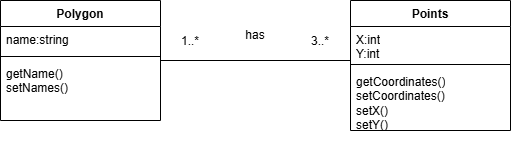

The diagram above was exported from draw.io. Its source (the exported page's mxGraphModel, read from the mxfile embedded in the PNG):
<mxGraphModel dx="1112" dy="513" grid="1" gridSize="10" guides="1" tooltips="1" connect="1" arrows="1" fold="1" page="1" pageScale="1" pageWidth="850" pageHeight="1100" math="0" shadow="0">
  <root>
    <mxCell id="0" />
    <mxCell id="1" parent="0" />
    <mxCell id="acWKMJdUMbcZKZ361fcZ-7" value="Polygon" style="swimlane;fontStyle=1;align=center;verticalAlign=top;childLayout=stackLayout;horizontal=1;startSize=26;horizontalStack=0;resizeParent=1;resizeParentMax=0;resizeLast=0;collapsible=1;marginBottom=0;whiteSpace=wrap;html=1;" vertex="1" parent="1">
      <mxGeometry x="120" y="100" width="160" height="120" as="geometry" />
    </mxCell>
    <mxCell id="acWKMJdUMbcZKZ361fcZ-8" value="name:string" style="text;strokeColor=none;fillColor=none;align=left;verticalAlign=top;spacingLeft=4;spacingRight=4;overflow=hidden;rotatable=0;points=[[0,0.5],[1,0.5]];portConstraint=eastwest;whiteSpace=wrap;html=1;" vertex="1" parent="acWKMJdUMbcZKZ361fcZ-7">
      <mxGeometry y="26" width="160" height="26" as="geometry" />
    </mxCell>
    <mxCell id="acWKMJdUMbcZKZ361fcZ-9" value="" style="line;strokeWidth=1;fillColor=none;align=left;verticalAlign=middle;spacingTop=-1;spacingLeft=3;spacingRight=3;rotatable=0;labelPosition=right;points=[];portConstraint=eastwest;strokeColor=inherit;" vertex="1" parent="acWKMJdUMbcZKZ361fcZ-7">
      <mxGeometry y="52" width="160" height="8" as="geometry" />
    </mxCell>
    <mxCell id="acWKMJdUMbcZKZ361fcZ-10" value="getName()&lt;div&gt;setNames()&lt;/div&gt;" style="text;strokeColor=none;fillColor=none;align=left;verticalAlign=top;spacingLeft=4;spacingRight=4;overflow=hidden;rotatable=0;points=[[0,0.5],[1,0.5]];portConstraint=eastwest;whiteSpace=wrap;html=1;" vertex="1" parent="acWKMJdUMbcZKZ361fcZ-7">
      <mxGeometry y="60" width="160" height="60" as="geometry" />
    </mxCell>
    <mxCell id="acWKMJdUMbcZKZ361fcZ-16" value="" style="text;strokeColor=none;fillColor=none;align=left;verticalAlign=middle;spacingTop=-1;spacingLeft=4;spacingRight=4;rotatable=0;labelPosition=right;points=[];portConstraint=eastwest;" vertex="1" parent="1">
      <mxGeometry x="410" y="240" width="20" height="14" as="geometry" />
    </mxCell>
    <mxCell id="acWKMJdUMbcZKZ361fcZ-18" value="Points" style="swimlane;fontStyle=1;align=center;verticalAlign=top;childLayout=stackLayout;horizontal=1;startSize=26;horizontalStack=0;resizeParent=1;resizeParentMax=0;resizeLast=0;collapsible=1;marginBottom=0;whiteSpace=wrap;html=1;" vertex="1" parent="1">
      <mxGeometry x="470" y="100" width="160" height="130" as="geometry" />
    </mxCell>
    <mxCell id="acWKMJdUMbcZKZ361fcZ-19" value="X:int&lt;div&gt;Y:int&lt;/div&gt;" style="text;strokeColor=none;fillColor=none;align=left;verticalAlign=top;spacingLeft=4;spacingRight=4;overflow=hidden;rotatable=0;points=[[0,0.5],[1,0.5]];portConstraint=eastwest;whiteSpace=wrap;html=1;" vertex="1" parent="acWKMJdUMbcZKZ361fcZ-18">
      <mxGeometry y="26" width="160" height="34" as="geometry" />
    </mxCell>
    <mxCell id="acWKMJdUMbcZKZ361fcZ-20" value="" style="line;strokeWidth=1;fillColor=none;align=left;verticalAlign=middle;spacingTop=-1;spacingLeft=3;spacingRight=3;rotatable=0;labelPosition=right;points=[];portConstraint=eastwest;strokeColor=inherit;" vertex="1" parent="acWKMJdUMbcZKZ361fcZ-18">
      <mxGeometry y="60" width="160" height="8" as="geometry" />
    </mxCell>
    <mxCell id="acWKMJdUMbcZKZ361fcZ-21" value="getCoordinates()&lt;div&gt;setCoordinates()&lt;/div&gt;&lt;div&gt;setX()&lt;/div&gt;&lt;div&gt;setY()&lt;/div&gt;" style="text;strokeColor=none;fillColor=none;align=left;verticalAlign=top;spacingLeft=4;spacingRight=4;overflow=hidden;rotatable=0;points=[[0,0.5],[1,0.5]];portConstraint=eastwest;whiteSpace=wrap;html=1;" vertex="1" parent="acWKMJdUMbcZKZ361fcZ-18">
      <mxGeometry y="68" width="160" height="62" as="geometry" />
    </mxCell>
    <mxCell id="acWKMJdUMbcZKZ361fcZ-22" value="" style="line;strokeWidth=1;fillColor=none;align=left;verticalAlign=middle;spacingTop=-1;spacingLeft=3;spacingRight=3;rotatable=0;labelPosition=right;points=[];portConstraint=eastwest;strokeColor=inherit;" vertex="1" parent="1">
      <mxGeometry x="280" y="156" width="190" height="8" as="geometry" />
    </mxCell>
    <mxCell id="acWKMJdUMbcZKZ361fcZ-23" value="has" style="text;html=1;align=center;verticalAlign=middle;whiteSpace=wrap;rounded=0;" vertex="1" parent="1">
      <mxGeometry x="345" y="120" width="60" height="30" as="geometry" />
    </mxCell>
    <mxCell id="acWKMJdUMbcZKZ361fcZ-24" value="1..*" style="text;html=1;align=center;verticalAlign=middle;whiteSpace=wrap;rounded=0;" vertex="1" parent="1">
      <mxGeometry x="280" y="126" width="60" height="30" as="geometry" />
    </mxCell>
    <mxCell id="acWKMJdUMbcZKZ361fcZ-25" value="3..*" style="text;html=1;align=center;verticalAlign=middle;whiteSpace=wrap;rounded=0;" vertex="1" parent="1">
      <mxGeometry x="410" y="126" width="60" height="30" as="geometry" />
    </mxCell>
  </root>
</mxGraphModel>